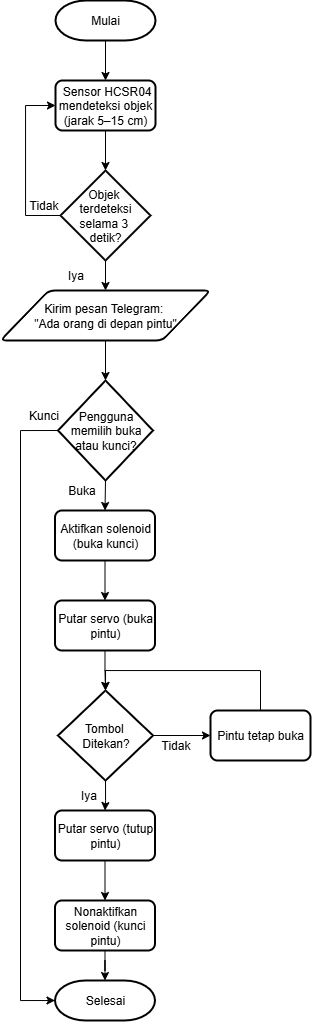

The diagram above was exported from draw.io. Its source (the exported page's mxGraphModel, read from the mxfile embedded in the PNG):
<mxGraphModel dx="992" dy="579" grid="1" gridSize="10" guides="1" tooltips="1" connect="1" arrows="1" fold="1" page="1" pageScale="1" pageWidth="1654" pageHeight="1169" math="0" shadow="0">
  <root>
    <mxCell id="0" />
    <mxCell id="1" parent="0" />
    <mxCell id="fiGmVrx5xd-yx6-ogqQf-3" style="edgeStyle=orthogonalEdgeStyle;rounded=0;orthogonalLoop=1;jettySize=auto;html=1;exitX=0.5;exitY=1;exitDx=0;exitDy=0;exitPerimeter=0;entryX=0.5;entryY=0;entryDx=0;entryDy=0;" edge="1" parent="1" source="fiGmVrx5xd-yx6-ogqQf-1" target="fiGmVrx5xd-yx6-ogqQf-2">
      <mxGeometry relative="1" as="geometry" />
    </mxCell>
    <mxCell id="fiGmVrx5xd-yx6-ogqQf-1" value="Mulai" style="strokeWidth=2;html=1;shape=mxgraph.flowchart.terminator;whiteSpace=wrap;" vertex="1" parent="1">
      <mxGeometry x="175" y="20" width="100" height="40" as="geometry" />
    </mxCell>
    <mxCell id="fiGmVrx5xd-yx6-ogqQf-2" value="&amp;nbsp;Sensor HCSR04 mendeteksi objek (jarak 5–15 cm)" style="rounded=1;whiteSpace=wrap;html=1;absoluteArcSize=1;arcSize=14;strokeWidth=2;" vertex="1" parent="1">
      <mxGeometry x="175" y="100" width="100" height="50" as="geometry" />
    </mxCell>
    <mxCell id="fiGmVrx5xd-yx6-ogqQf-6" style="edgeStyle=orthogonalEdgeStyle;rounded=0;orthogonalLoop=1;jettySize=auto;html=1;exitX=0;exitY=0.5;exitDx=0;exitDy=0;exitPerimeter=0;entryX=0;entryY=0.5;entryDx=0;entryDy=0;" edge="1" parent="1" source="fiGmVrx5xd-yx6-ogqQf-4" target="fiGmVrx5xd-yx6-ogqQf-2">
      <mxGeometry relative="1" as="geometry">
        <Array as="points">
          <mxPoint x="145" y="235" />
          <mxPoint x="145" y="125" />
        </Array>
      </mxGeometry>
    </mxCell>
    <mxCell id="fiGmVrx5xd-yx6-ogqQf-9" style="edgeStyle=orthogonalEdgeStyle;rounded=0;orthogonalLoop=1;jettySize=auto;html=1;exitX=0.5;exitY=1;exitDx=0;exitDy=0;exitPerimeter=0;entryX=0.5;entryY=0;entryDx=0;entryDy=0;" edge="1" parent="1" source="fiGmVrx5xd-yx6-ogqQf-4" target="fiGmVrx5xd-yx6-ogqQf-8">
      <mxGeometry relative="1" as="geometry" />
    </mxCell>
    <mxCell id="fiGmVrx5xd-yx6-ogqQf-4" value="Objek&amp;nbsp;&lt;div&gt;terdeteksi selama 3&amp;nbsp;&lt;/div&gt;&lt;div&gt;detik?&lt;/div&gt;" style="strokeWidth=2;html=1;shape=mxgraph.flowchart.decision;whiteSpace=wrap;" vertex="1" parent="1">
      <mxGeometry x="180" y="190" width="90" height="90" as="geometry" />
    </mxCell>
    <mxCell id="fiGmVrx5xd-yx6-ogqQf-5" style="edgeStyle=orthogonalEdgeStyle;rounded=0;orthogonalLoop=1;jettySize=auto;html=1;exitX=0.5;exitY=1;exitDx=0;exitDy=0;entryX=0.5;entryY=0;entryDx=0;entryDy=0;entryPerimeter=0;" edge="1" parent="1" source="fiGmVrx5xd-yx6-ogqQf-2" target="fiGmVrx5xd-yx6-ogqQf-4">
      <mxGeometry relative="1" as="geometry" />
    </mxCell>
    <mxCell id="fiGmVrx5xd-yx6-ogqQf-7" value="Tidak" style="text;html=1;align=center;verticalAlign=middle;resizable=0;points=[];autosize=1;strokeColor=none;fillColor=none;" vertex="1" parent="1">
      <mxGeometry x="138" y="210" width="50" height="30" as="geometry" />
    </mxCell>
    <mxCell id="fiGmVrx5xd-yx6-ogqQf-8" value="&lt;span style=&quot;&quot; data-end=&quot;620&quot; data-start=&quot;596&quot;&gt;Kirim pesan Telegram&lt;/span&gt;:&amp;nbsp;&lt;div&gt;&quot;&lt;span style=&quot;background-color: transparent; color: light-dark(rgb(0, 0, 0), rgb(255, 255, 255));&quot;&gt;Ada orang di depan pintu&quot;&lt;/span&gt;&lt;/div&gt;" style="shape=parallelogram;html=1;strokeWidth=2;perimeter=parallelogramPerimeter;whiteSpace=wrap;rounded=1;arcSize=12;size=0.23;fontStyle=0" vertex="1" parent="1">
      <mxGeometry x="120" y="310" width="210" height="50" as="geometry" />
    </mxCell>
    <mxCell id="fiGmVrx5xd-yx6-ogqQf-18" style="edgeStyle=orthogonalEdgeStyle;rounded=0;orthogonalLoop=1;jettySize=auto;html=1;exitX=0.5;exitY=1;exitDx=0;exitDy=0;exitPerimeter=0;entryX=0.5;entryY=0;entryDx=0;entryDy=0;" edge="1" parent="1" source="fiGmVrx5xd-yx6-ogqQf-10" target="fiGmVrx5xd-yx6-ogqQf-15">
      <mxGeometry relative="1" as="geometry" />
    </mxCell>
    <mxCell id="fiGmVrx5xd-yx6-ogqQf-10" value="Pengguna memilih buka atau kunci?" style="strokeWidth=2;html=1;shape=mxgraph.flowchart.decision;whiteSpace=wrap;" vertex="1" parent="1">
      <mxGeometry x="177.5" y="400" width="95" height="100" as="geometry" />
    </mxCell>
    <mxCell id="fiGmVrx5xd-yx6-ogqQf-11" style="edgeStyle=orthogonalEdgeStyle;rounded=0;orthogonalLoop=1;jettySize=auto;html=1;exitX=0.5;exitY=1;exitDx=0;exitDy=0;entryX=0.5;entryY=0;entryDx=0;entryDy=0;entryPerimeter=0;" edge="1" parent="1" source="fiGmVrx5xd-yx6-ogqQf-8" target="fiGmVrx5xd-yx6-ogqQf-10">
      <mxGeometry relative="1" as="geometry" />
    </mxCell>
    <mxCell id="fiGmVrx5xd-yx6-ogqQf-12" value="Selesai" style="strokeWidth=2;html=1;shape=mxgraph.flowchart.terminator;whiteSpace=wrap;" vertex="1" parent="1">
      <mxGeometry x="174.5" y="1000" width="100" height="40" as="geometry" />
    </mxCell>
    <mxCell id="fiGmVrx5xd-yx6-ogqQf-17" style="edgeStyle=orthogonalEdgeStyle;rounded=0;orthogonalLoop=1;jettySize=auto;html=1;exitX=0.5;exitY=1;exitDx=0;exitDy=0;" edge="1" parent="1" source="fiGmVrx5xd-yx6-ogqQf-15" target="fiGmVrx5xd-yx6-ogqQf-16">
      <mxGeometry relative="1" as="geometry" />
    </mxCell>
    <mxCell id="fiGmVrx5xd-yx6-ogqQf-15" value="Aktifkan solenoid (buka kunci)" style="rounded=1;whiteSpace=wrap;html=1;absoluteArcSize=1;arcSize=14;strokeWidth=2;" vertex="1" parent="1">
      <mxGeometry x="174.5" y="530" width="100" height="50" as="geometry" />
    </mxCell>
    <mxCell id="fiGmVrx5xd-yx6-ogqQf-16" value="Putar servo (buka pintu)" style="rounded=1;whiteSpace=wrap;html=1;absoluteArcSize=1;arcSize=14;strokeWidth=2;" vertex="1" parent="1">
      <mxGeometry x="174.5" y="620" width="100" height="50" as="geometry" />
    </mxCell>
    <mxCell id="fiGmVrx5xd-yx6-ogqQf-26" style="edgeStyle=orthogonalEdgeStyle;rounded=0;orthogonalLoop=1;jettySize=auto;html=1;exitX=0.5;exitY=1;exitDx=0;exitDy=0;exitPerimeter=0;" edge="1" parent="1" source="fiGmVrx5xd-yx6-ogqQf-19" target="fiGmVrx5xd-yx6-ogqQf-25">
      <mxGeometry relative="1" as="geometry" />
    </mxCell>
    <mxCell id="fiGmVrx5xd-yx6-ogqQf-33" style="edgeStyle=orthogonalEdgeStyle;rounded=0;orthogonalLoop=1;jettySize=auto;html=1;exitX=1;exitY=0.5;exitDx=0;exitDy=0;exitPerimeter=0;entryX=0;entryY=0.5;entryDx=0;entryDy=0;" edge="1" parent="1" source="fiGmVrx5xd-yx6-ogqQf-19" target="fiGmVrx5xd-yx6-ogqQf-32">
      <mxGeometry relative="1" as="geometry" />
    </mxCell>
    <mxCell id="fiGmVrx5xd-yx6-ogqQf-19" value="Tombol&amp;nbsp;&lt;div&gt;Ditekan?&lt;/div&gt;" style="strokeWidth=2;html=1;shape=mxgraph.flowchart.decision;whiteSpace=wrap;" vertex="1" parent="1">
      <mxGeometry x="177.5" y="710" width="95" height="90" as="geometry" />
    </mxCell>
    <mxCell id="fiGmVrx5xd-yx6-ogqQf-20" style="edgeStyle=orthogonalEdgeStyle;rounded=0;orthogonalLoop=1;jettySize=auto;html=1;exitX=0.5;exitY=1;exitDx=0;exitDy=0;entryX=0.5;entryY=0;entryDx=0;entryDy=0;entryPerimeter=0;" edge="1" parent="1" source="fiGmVrx5xd-yx6-ogqQf-16" target="fiGmVrx5xd-yx6-ogqQf-19">
      <mxGeometry relative="1" as="geometry" />
    </mxCell>
    <mxCell id="fiGmVrx5xd-yx6-ogqQf-28" style="edgeStyle=orthogonalEdgeStyle;rounded=0;orthogonalLoop=1;jettySize=auto;html=1;exitX=0.5;exitY=1;exitDx=0;exitDy=0;entryX=0.5;entryY=0;entryDx=0;entryDy=0;" edge="1" parent="1" source="fiGmVrx5xd-yx6-ogqQf-25" target="fiGmVrx5xd-yx6-ogqQf-27">
      <mxGeometry relative="1" as="geometry" />
    </mxCell>
    <mxCell id="fiGmVrx5xd-yx6-ogqQf-25" value="Putar servo (tutup pintu)" style="rounded=1;whiteSpace=wrap;html=1;absoluteArcSize=1;arcSize=14;strokeWidth=2;" vertex="1" parent="1">
      <mxGeometry x="174.5" y="830" width="100" height="50" as="geometry" />
    </mxCell>
    <mxCell id="fiGmVrx5xd-yx6-ogqQf-29" style="edgeStyle=orthogonalEdgeStyle;rounded=0;orthogonalLoop=1;jettySize=auto;html=1;exitX=0.5;exitY=1;exitDx=0;exitDy=0;" edge="1" parent="1" source="fiGmVrx5xd-yx6-ogqQf-27" target="fiGmVrx5xd-yx6-ogqQf-12">
      <mxGeometry relative="1" as="geometry" />
    </mxCell>
    <mxCell id="fiGmVrx5xd-yx6-ogqQf-27" value="Nonaktifkan solenoid (kunci pintu)" style="rounded=1;whiteSpace=wrap;html=1;absoluteArcSize=1;arcSize=14;strokeWidth=2;" vertex="1" parent="1">
      <mxGeometry x="174.5" y="920" width="100" height="50" as="geometry" />
    </mxCell>
    <mxCell id="fiGmVrx5xd-yx6-ogqQf-30" value="Iya" style="text;html=1;align=center;verticalAlign=middle;resizable=0;points=[];autosize=1;strokeColor=none;fillColor=none;" vertex="1" parent="1">
      <mxGeometry x="175" y="280" width="40" height="30" as="geometry" />
    </mxCell>
    <mxCell id="fiGmVrx5xd-yx6-ogqQf-31" value="Iya" style="text;html=1;align=center;verticalAlign=middle;resizable=0;points=[];autosize=1;strokeColor=none;fillColor=none;" vertex="1" parent="1">
      <mxGeometry x="188" y="800" width="40" height="30" as="geometry" />
    </mxCell>
    <mxCell id="fiGmVrx5xd-yx6-ogqQf-32" value="Pintu tetap buka" style="rounded=1;whiteSpace=wrap;html=1;absoluteArcSize=1;arcSize=14;strokeWidth=2;" vertex="1" parent="1">
      <mxGeometry x="330" y="730" width="100" height="50" as="geometry" />
    </mxCell>
    <mxCell id="fiGmVrx5xd-yx6-ogqQf-34" value="Tidak" style="text;html=1;align=center;verticalAlign=middle;resizable=0;points=[];autosize=1;strokeColor=none;fillColor=none;" vertex="1" parent="1">
      <mxGeometry x="270" y="750" width="50" height="30" as="geometry" />
    </mxCell>
    <mxCell id="fiGmVrx5xd-yx6-ogqQf-35" style="edgeStyle=orthogonalEdgeStyle;rounded=0;orthogonalLoop=1;jettySize=auto;html=1;exitX=0.5;exitY=0;exitDx=0;exitDy=0;entryX=0.5;entryY=0;entryDx=0;entryDy=0;entryPerimeter=0;" edge="1" parent="1" source="fiGmVrx5xd-yx6-ogqQf-32" target="fiGmVrx5xd-yx6-ogqQf-19">
      <mxGeometry relative="1" as="geometry">
        <Array as="points">
          <mxPoint x="380" y="690" />
          <mxPoint x="225" y="690" />
        </Array>
      </mxGeometry>
    </mxCell>
    <mxCell id="ErP8KpPOAPb1Aobb7JvN-1" value="Buka" style="text;html=1;align=center;verticalAlign=middle;resizable=0;points=[];autosize=1;strokeColor=none;fillColor=none;" vertex="1" parent="1">
      <mxGeometry x="176" y="495" width="50" height="30" as="geometry" />
    </mxCell>
    <mxCell id="ErP8KpPOAPb1Aobb7JvN-2" style="edgeStyle=orthogonalEdgeStyle;rounded=0;orthogonalLoop=1;jettySize=auto;html=1;exitX=0;exitY=0.5;exitDx=0;exitDy=0;exitPerimeter=0;entryX=0;entryY=0.5;entryDx=0;entryDy=0;entryPerimeter=0;" edge="1" parent="1" source="fiGmVrx5xd-yx6-ogqQf-10" target="fiGmVrx5xd-yx6-ogqQf-12">
      <mxGeometry relative="1" as="geometry">
        <Array as="points">
          <mxPoint x="140" y="450" />
          <mxPoint x="140" y="1020" />
        </Array>
      </mxGeometry>
    </mxCell>
    <mxCell id="ErP8KpPOAPb1Aobb7JvN-3" value="Kunci" style="text;html=1;align=center;verticalAlign=middle;resizable=0;points=[];autosize=1;strokeColor=none;fillColor=none;" vertex="1" parent="1">
      <mxGeometry x="138" y="420" width="50" height="30" as="geometry" />
    </mxCell>
  </root>
</mxGraphModel>